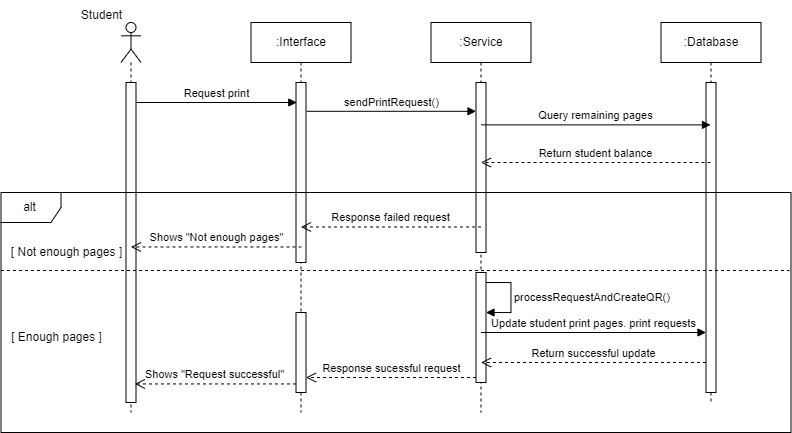

The diagram above was exported from draw.io. Its source (the exported page's mxGraphModel, read from the mxfile embedded in the PNG):
<mxGraphModel dx="1921" dy="-199" grid="1" gridSize="10" guides="1" tooltips="1" connect="1" arrows="1" fold="1" page="1" pageScale="1" pageWidth="850" pageHeight="1100" math="0" shadow="0">
  <root>
    <mxCell id="0" />
    <mxCell id="1" parent="0" />
    <mxCell id="1b2I9jZMxA_qc-sagM1S-17" value="" style="shape=umlLifeline;perimeter=lifelinePerimeter;whiteSpace=wrap;html=1;container=1;dropTarget=0;collapsible=0;recursiveResize=0;outlineConnect=0;portConstraint=eastwest;newEdgeStyle={&quot;curved&quot;:0,&quot;rounded&quot;:0};participant=umlActor;" vertex="1" parent="1">
      <mxGeometry x="397.5" y="1760" width="20" height="390" as="geometry" />
    </mxCell>
    <mxCell id="1b2I9jZMxA_qc-sagM1S-18" value="" style="html=1;points=[[0,0,0,0,5],[0,1,0,0,-5],[1,0,0,0,5],[1,1,0,0,-5]];perimeter=orthogonalPerimeter;outlineConnect=0;targetShapes=umlLifeline;portConstraint=eastwest;newEdgeStyle={&quot;curved&quot;:0,&quot;rounded&quot;:0};" vertex="1" parent="1b2I9jZMxA_qc-sagM1S-17">
      <mxGeometry x="5" y="60" width="10" height="320" as="geometry" />
    </mxCell>
    <mxCell id="1b2I9jZMxA_qc-sagM1S-19" value=":Database" style="shape=umlLifeline;perimeter=lifelinePerimeter;whiteSpace=wrap;html=1;container=1;dropTarget=0;collapsible=0;recursiveResize=0;outlineConnect=0;portConstraint=eastwest;newEdgeStyle={&quot;curved&quot;:0,&quot;rounded&quot;:0};" vertex="1" parent="1">
      <mxGeometry x="937.5" y="1760" width="100" height="380" as="geometry" />
    </mxCell>
    <mxCell id="1b2I9jZMxA_qc-sagM1S-20" value="" style="html=1;points=[[0,0,0,0,5],[0,1,0,0,-5],[1,0,0,0,5],[1,1,0,0,-5]];perimeter=orthogonalPerimeter;outlineConnect=0;targetShapes=umlLifeline;portConstraint=eastwest;newEdgeStyle={&quot;curved&quot;:0,&quot;rounded&quot;:0};" vertex="1" parent="1b2I9jZMxA_qc-sagM1S-19">
      <mxGeometry x="45" y="60" width="10" height="310" as="geometry" />
    </mxCell>
    <mxCell id="1b2I9jZMxA_qc-sagM1S-21" value=":Service" style="shape=umlLifeline;perimeter=lifelinePerimeter;whiteSpace=wrap;html=1;container=1;dropTarget=0;collapsible=0;recursiveResize=0;outlineConnect=0;portConstraint=eastwest;newEdgeStyle={&quot;curved&quot;:0,&quot;rounded&quot;:0};" vertex="1" parent="1">
      <mxGeometry x="707.5" y="1760" width="100" height="390" as="geometry" />
    </mxCell>
    <mxCell id="1b2I9jZMxA_qc-sagM1S-22" value="" style="html=1;points=[[0,0,0,0,5],[0,1,0,0,-5],[1,0,0,0,5],[1,1,0,0,-5]];perimeter=orthogonalPerimeter;outlineConnect=0;targetShapes=umlLifeline;portConstraint=eastwest;newEdgeStyle={&quot;curved&quot;:0,&quot;rounded&quot;:0};" vertex="1" parent="1b2I9jZMxA_qc-sagM1S-21">
      <mxGeometry x="45" y="60" width="10" height="170" as="geometry" />
    </mxCell>
    <mxCell id="1b2I9jZMxA_qc-sagM1S-23" value="" style="html=1;points=[[0,0,0,0,5],[0,1,0,0,-5],[1,0,0,0,5],[1,1,0,0,-5]];perimeter=orthogonalPerimeter;outlineConnect=0;targetShapes=umlLifeline;portConstraint=eastwest;newEdgeStyle={&quot;curved&quot;:0,&quot;rounded&quot;:0};" vertex="1" parent="1b2I9jZMxA_qc-sagM1S-21">
      <mxGeometry x="45" y="250" width="10" height="110" as="geometry" />
    </mxCell>
    <mxCell id="1b2I9jZMxA_qc-sagM1S-24" value=":Interface" style="shape=umlLifeline;perimeter=lifelinePerimeter;whiteSpace=wrap;html=1;container=1;dropTarget=0;collapsible=0;recursiveResize=0;outlineConnect=0;portConstraint=eastwest;newEdgeStyle={&quot;curved&quot;:0,&quot;rounded&quot;:0};" vertex="1" parent="1">
      <mxGeometry x="527.5" y="1760" width="100" height="390" as="geometry" />
    </mxCell>
    <mxCell id="1b2I9jZMxA_qc-sagM1S-25" value="" style="html=1;points=[[0,0,0,0,5],[0,1,0,0,-5],[1,0,0,0,5],[1,1,0,0,-5]];perimeter=orthogonalPerimeter;outlineConnect=0;targetShapes=umlLifeline;portConstraint=eastwest;newEdgeStyle={&quot;curved&quot;:0,&quot;rounded&quot;:0};" vertex="1" parent="1b2I9jZMxA_qc-sagM1S-24">
      <mxGeometry x="45" y="60" width="10" height="180" as="geometry" />
    </mxCell>
    <mxCell id="1b2I9jZMxA_qc-sagM1S-26" value="Student" style="text;html=1;align=center;verticalAlign=middle;resizable=0;points=[];autosize=1;strokeColor=none;fillColor=none;" vertex="1" parent="1">
      <mxGeometry x="347.5" y="1738" width="60" height="30" as="geometry" />
    </mxCell>
    <mxCell id="1b2I9jZMxA_qc-sagM1S-27" value="Request print" style="html=1;verticalAlign=bottom;endArrow=block;curved=0;rounded=0;entryX=0.002;entryY=0.092;entryDx=0;entryDy=0;entryPerimeter=0;" edge="1" parent="1" source="1b2I9jZMxA_qc-sagM1S-18">
      <mxGeometry width="80" relative="1" as="geometry">
        <mxPoint x="407.5" y="1840" as="sourcePoint" />
        <mxPoint x="573.2700000000004" y="1840" as="targetPoint" />
      </mxGeometry>
    </mxCell>
    <mxCell id="1b2I9jZMxA_qc-sagM1S-28" value="sendPrintRequest()" style="html=1;verticalAlign=bottom;endArrow=block;curved=0;rounded=0;exitX=1.071;exitY=0.16;exitDx=0;exitDy=0;exitPerimeter=0;" edge="1" parent="1" source="1b2I9jZMxA_qc-sagM1S-25" target="1b2I9jZMxA_qc-sagM1S-22">
      <mxGeometry width="80" relative="1" as="geometry">
        <mxPoint x="587.5" y="1848" as="sourcePoint" />
        <mxPoint x="747.5" y="1848" as="targetPoint" />
      </mxGeometry>
    </mxCell>
    <mxCell id="1b2I9jZMxA_qc-sagM1S-29" value="Query remaining pages" style="html=1;verticalAlign=bottom;endArrow=block;curved=0;rounded=0;" edge="1" parent="1" target="1b2I9jZMxA_qc-sagM1S-19">
      <mxGeometry width="80" relative="1" as="geometry">
        <mxPoint x="757.6666666666665" y="1862.38" as="sourcePoint" />
        <mxPoint x="937.5" y="1862.38" as="targetPoint" />
      </mxGeometry>
    </mxCell>
    <mxCell id="1b2I9jZMxA_qc-sagM1S-30" value="Return student balance" style="html=1;verticalAlign=bottom;endArrow=open;dashed=1;endSize=8;curved=0;rounded=0;" edge="1" parent="1" source="1b2I9jZMxA_qc-sagM1S-19">
      <mxGeometry x="0.003" relative="1" as="geometry">
        <mxPoint x="937.83" y="1900" as="sourcePoint" />
        <mxPoint x="757.4966666666666" y="1900" as="targetPoint" />
        <mxPoint as="offset" />
      </mxGeometry>
    </mxCell>
    <mxCell id="1b2I9jZMxA_qc-sagM1S-31" value="alt" style="shape=umlFrame;whiteSpace=wrap;html=1;pointerEvents=0;" vertex="1" parent="1">
      <mxGeometry x="277.5" y="1930" width="790" height="240" as="geometry" />
    </mxCell>
    <mxCell id="1b2I9jZMxA_qc-sagM1S-32" value="Response failed request" style="html=1;verticalAlign=bottom;endArrow=open;dashed=1;endSize=8;curved=0;rounded=0;exitX=0.5;exitY=0.467;exitDx=0;exitDy=0;exitPerimeter=0;" edge="1" parent="1">
      <mxGeometry relative="1" as="geometry">
        <mxPoint x="757.5" y="1964.4699999999998" as="sourcePoint" />
        <mxPoint x="577.5" y="1964.4699999999998" as="targetPoint" />
        <mxPoint as="offset" />
      </mxGeometry>
    </mxCell>
    <mxCell id="1b2I9jZMxA_qc-sagM1S-33" value="Shows &quot;Not enough pages&quot;" style="html=1;verticalAlign=bottom;endArrow=open;dashed=1;endSize=8;curved=0;rounded=0;" edge="1" parent="1">
      <mxGeometry relative="1" as="geometry">
        <mxPoint x="577.97" y="1984.4699999999998" as="sourcePoint" />
        <mxPoint x="407.4973684210525" y="1984.4699999999998" as="targetPoint" />
        <mxPoint as="offset" />
      </mxGeometry>
    </mxCell>
    <mxCell id="1b2I9jZMxA_qc-sagM1S-34" value="" style="endArrow=none;dashed=1;html=1;rounded=0;entryX=0.998;entryY=0.325;entryDx=0;entryDy=0;entryPerimeter=0;" edge="1" parent="1" target="1b2I9jZMxA_qc-sagM1S-31">
      <mxGeometry width="50" height="50" relative="1" as="geometry">
        <mxPoint x="277.5" y="2008" as="sourcePoint" />
        <mxPoint x="1070.6599999999999" y="2004.9999999999995" as="targetPoint" />
      </mxGeometry>
    </mxCell>
    <mxCell id="1b2I9jZMxA_qc-sagM1S-35" value="[ Not enough pages ]" style="text;html=1;align=center;verticalAlign=middle;resizable=0;points=[];autosize=1;strokeColor=none;fillColor=none;" vertex="1" parent="1">
      <mxGeometry x="277.5" y="1975" width="130" height="30" as="geometry" />
    </mxCell>
    <mxCell id="1b2I9jZMxA_qc-sagM1S-36" value="[ Enough pages ]" style="text;html=1;align=center;verticalAlign=middle;resizable=0;points=[];autosize=1;strokeColor=none;fillColor=none;" vertex="1" parent="1">
      <mxGeometry x="277.5" y="2060" width="110" height="30" as="geometry" />
    </mxCell>
    <mxCell id="1b2I9jZMxA_qc-sagM1S-37" value="Response sucessful request" style="html=1;verticalAlign=bottom;endArrow=open;dashed=1;endSize=8;curved=0;rounded=0;exitX=0;exitY=1;exitDx=0;exitDy=-5;exitPerimeter=0;" edge="1" parent="1" source="1b2I9jZMxA_qc-sagM1S-23" target="1b2I9jZMxA_qc-sagM1S-42">
      <mxGeometry relative="1" as="geometry">
        <mxPoint x="727.5" y="2110" as="sourcePoint" />
        <mxPoint x="577.5" y="2110" as="targetPoint" />
        <mxPoint as="offset" />
      </mxGeometry>
    </mxCell>
    <mxCell id="1b2I9jZMxA_qc-sagM1S-38" value="Shows &quot;Request successful&quot;" style="html=1;verticalAlign=bottom;endArrow=open;dashed=1;endSize=8;curved=0;rounded=0;entryX=0.881;entryY=0.942;entryDx=0;entryDy=0;entryPerimeter=0;" edge="1" parent="1" source="1b2I9jZMxA_qc-sagM1S-42" target="1b2I9jZMxA_qc-sagM1S-18">
      <mxGeometry relative="1" as="geometry">
        <mxPoint x="577.5" y="2120" as="sourcePoint" />
        <mxPoint x="417.5" y="2120" as="targetPoint" />
        <mxPoint as="offset" />
      </mxGeometry>
    </mxCell>
    <mxCell id="1b2I9jZMxA_qc-sagM1S-39" value="Update student print pages. print requests" style="html=1;verticalAlign=bottom;endArrow=block;curved=0;rounded=0;" edge="1" parent="1" target="1b2I9jZMxA_qc-sagM1S-20">
      <mxGeometry width="80" relative="1" as="geometry">
        <mxPoint x="757.4966666666666" y="2070" as="sourcePoint" />
        <mxPoint x="937.33" y="2070" as="targetPoint" />
      </mxGeometry>
    </mxCell>
    <mxCell id="1b2I9jZMxA_qc-sagM1S-40" value="Return successful update" style="html=1;verticalAlign=bottom;endArrow=open;dashed=1;endSize=8;curved=0;rounded=0;" edge="1" parent="1" source="1b2I9jZMxA_qc-sagM1S-20">
      <mxGeometry x="0.003" relative="1" as="geometry">
        <mxPoint x="937.83" y="2100" as="sourcePoint" />
        <mxPoint x="757.4966666666666" y="2100" as="targetPoint" />
        <mxPoint as="offset" />
      </mxGeometry>
    </mxCell>
    <mxCell id="1b2I9jZMxA_qc-sagM1S-41" value="processRequestAndCreateQR()" style="html=1;align=left;spacingLeft=2;endArrow=block;rounded=0;edgeStyle=orthogonalEdgeStyle;curved=0;rounded=0;" edge="1" parent="1">
      <mxGeometry relative="1" as="geometry">
        <mxPoint x="762.5" y="2020" as="sourcePoint" />
        <Array as="points">
          <mxPoint x="787.5" y="2050" />
        </Array>
        <mxPoint x="762.5" y="2049.9999999999995" as="targetPoint" />
      </mxGeometry>
    </mxCell>
    <mxCell id="1b2I9jZMxA_qc-sagM1S-42" value="" style="html=1;points=[[0,0,0,0,5],[0,1,0,0,-5],[1,0,0,0,5],[1,1,0,0,-5]];perimeter=orthogonalPerimeter;outlineConnect=0;targetShapes=umlLifeline;portConstraint=eastwest;newEdgeStyle={&quot;curved&quot;:0,&quot;rounded&quot;:0};" vertex="1" parent="1">
      <mxGeometry x="572.5" y="2050" width="10" height="80" as="geometry" />
    </mxCell>
  </root>
</mxGraphModel>